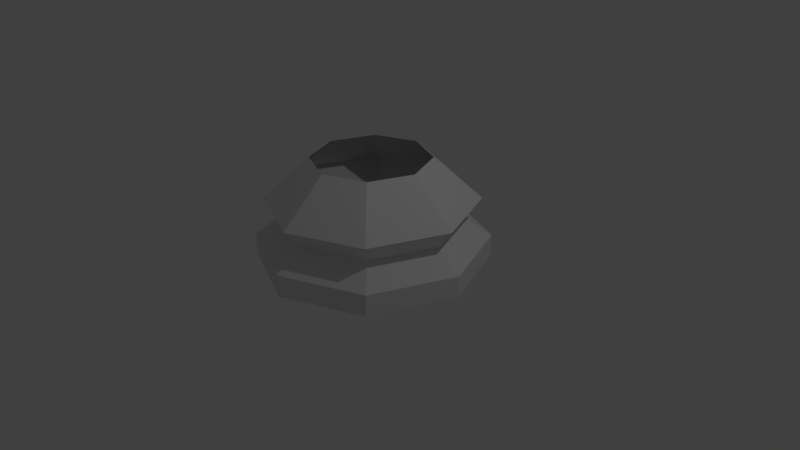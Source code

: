 # Source: chess-piece-base.blend  (saved by Blender 2.76.0; exported with 4.5.12 LTS)
import bpy
from mathutils import Matrix  # noqa: F401  (used for matrix-valued properties, if any)

bpy.ops.wm.read_factory_settings(use_empty=True)
scene = bpy.context.scene
scene.name = 'Scene'

# ---- collections
col_collection_1 = bpy.data.collections.new('Collection 1'); scene.collection.children.link(col_collection_1)

# ---- world
world_world = bpy.data.worlds.new('World'); scene.world = world_world
world_world.color = (0.05088, 0.05088, 0.05088)
world_world.use_sun_shadow = False
world_world.sun_shadow_jitter_overblur = 0.0
world_world.cycles.sampling_method = 'MANUAL'
world_world.cycles.sample_map_resolution = 256

# ---- cameras
cam_camera = bpy.data.cameras.new('Camera')
cam_camera.clip_end = 100.0
cam_camera.lens = 35.0
cam_camera.sensor_width = 32.0
cam_camera.sensor_height = 18.0
cam_camera.ortho_scale = 7.314
cam_camera.dof.focus_distance = 0.0
cam_camera.dof.aperture_fstop = 128.0

# ---- lights
light_lamp = bpy.data.lights.new('Lamp', 'POINT')
light_lamp.transmission_factor = 0.0
light_lamp.cutoff_distance = 30.0
light_lamp.energy = 100.0
light_lamp.shadow_buffer_clip_start = 1.001
light_lamp.shadow_soft_size = 0.1
light_lamp.shadow_maximum_resolution = 0.006
light_lamp.use_absolute_resolution = True
light_lamp.cycles.use_multiple_importance_sampling = False

# ---- meshes
me_cylinder = bpy.data.meshes.new('Cylinder')
me_cylinder.from_pydata([(0.0, 1.5, 0.0), (-4.382e-08, 0.7648, 1.343), (1.061, 1.061, 0.0), (0.5408, 0.5408, 1.343), (1.5, -6.557e-08, 0.0), (0.7648, -3.343e-08, 1.343), (1.061, -1.061, 0.0), (0.5408, -0.5408, 1.343), (-1.311e-07, -1.5, 0.0), (-1.107e-07, -0.7648, 1.343), (-1.061, -1.061, 0.0), (-0.5408, -0.5408, 1.343), (-1.5, 1.789e-08, 0.0), (-0.7648, 9.12e-09, 1.343), (-1.061, 1.061, 0.0), (-0.5408, 0.5408, 1.343), (0.0, 1.5, 0.2811), (-2.031e-08, 1.159, 0.5288), (-7.889e-09, 1.368, 0.7975), (0.9671, 0.9671, 0.7975), (0.8197, 0.8197, 0.5288), (1.061, 1.061, 0.2811), (1.368, -5.978e-08, 0.7975), (1.159, -5.067e-08, 0.5288), (1.5, -6.557e-08, 0.2811), (0.9671, -0.9671, 0.7975), (0.8197, -0.8197, 0.5288), (1.061, -1.061, 0.2811), (-1.275e-07, -1.368, 0.7975), (-1.217e-07, -1.159, 0.5288), (-1.311e-07, -1.5, 0.2811), (-0.9671, -0.9671, 0.7975), (-0.8197, -0.8197, 0.5288), (-1.061, -1.061, 0.2811), (-1.368, 1.631e-08, 0.7975), (-1.159, 1.382e-08, 0.5288), (-1.5, 1.789e-08, 0.2811), (-0.9671, 0.9671, 0.7975), (-0.8197, 0.8197, 0.5288), (-1.061, 1.061, 0.2811)], [], [(18, 1, 3, 19), (19, 3, 5, 22), (22, 5, 7, 25), (25, 7, 9, 28), (28, 9, 11, 31), (31, 11, 13, 34), (37, 15, 1, 18), (34, 13, 15, 37), (0, 2, 4, 6, 8, 10, 12, 14), (12, 36, 39, 14), (36, 35, 38, 39), (35, 34, 37, 38), (14, 39, 16, 0), (39, 38, 17, 16), (38, 37, 18, 17), (10, 33, 36, 12), (33, 32, 35, 36), (32, 31, 34, 35), (8, 30, 33, 10), (30, 29, 32, 33), (29, 28, 31, 32), (6, 27, 30, 8), (27, 26, 29, 30), (26, 25, 28, 29), (4, 24, 27, 6), (24, 23, 26, 27), (23, 22, 25, 26), (2, 21, 24, 4), (21, 20, 23, 24), (20, 19, 22, 23), (0, 16, 21, 2), (16, 17, 20, 21), (17, 18, 19, 20)])
me_cylinder.use_remesh_preserve_volume = False
me_cylinder.use_remesh_preserve_attributes = False
me_cylinder.use_mirror_vertex_groups = False
me_cylinder.update()

# ---- objects
ob_cylinder = bpy.data.objects.new('Cylinder', me_cylinder)
ob_lamp = bpy.data.objects.new('Lamp', light_lamp)
ob_camera = bpy.data.objects.new('Camera', cam_camera)

# ---- transforms, parenting, visibility, modifiers, constraints
ob_cylinder.location = (0.0, 0.0, 0.0)
ob_cylinder.lineart.crease_threshold = 0.0
ob_lamp.location = (4.076, 1.005, 5.904)
ob_lamp.rotation_euler = (0.6503, 0.05522, 1.866)
ob_lamp.lock_rotations_4d = False
ob_lamp.empty_display_type = 'ARROWS'
ob_lamp.color = (0.0, 0.0, 0.0, 0.0)
ob_lamp.lineart.crease_threshold = 0.0
ob_camera.location = (7.481, -6.508, 5.344)
ob_camera.rotation_euler = (1.109, 0.01082, 0.8149)
ob_camera.lock_rotations_4d = False
ob_camera.empty_display_type = 'ARROWS'
ob_camera.color = (0.0, 0.0, 0.0, 0.0)
ob_camera.display_type = 'WIRE'
ob_camera.lineart.crease_threshold = 0.0

# ---- collection membership
col_collection_1.objects.link(ob_cylinder)
col_collection_1.objects.link(ob_lamp)
col_collection_1.objects.link(ob_camera)

# ---- scene / render settings (as saved in the file)
scene.camera = ob_camera
scene.frame_start = 1; scene.frame_end = 250; scene.frame_set(1)
scene.render.engine = 'BLENDER_EEVEE_NEXT'
scene.render.resolution_percentage = 50
scene.render.dither_intensity = 0.0
scene.cycles.use_denoising = False
scene.cycles.samples = 10
scene.cycles.sampling_pattern = 'TABULATED_SOBOL'
scene.cycles.light_sampling_threshold = 0.0
scene.cycles.use_adaptive_sampling = False
scene.cycles.use_light_tree = False
scene.cycles.blur_glossy = 0.0
scene.cycles.pixel_filter_type = 'GAUSSIAN'
scene.cycles.sample_clamp_indirect = 0.0
scene.view_settings.view_transform = 'Standard'
bpy.context.view_layer.update()
